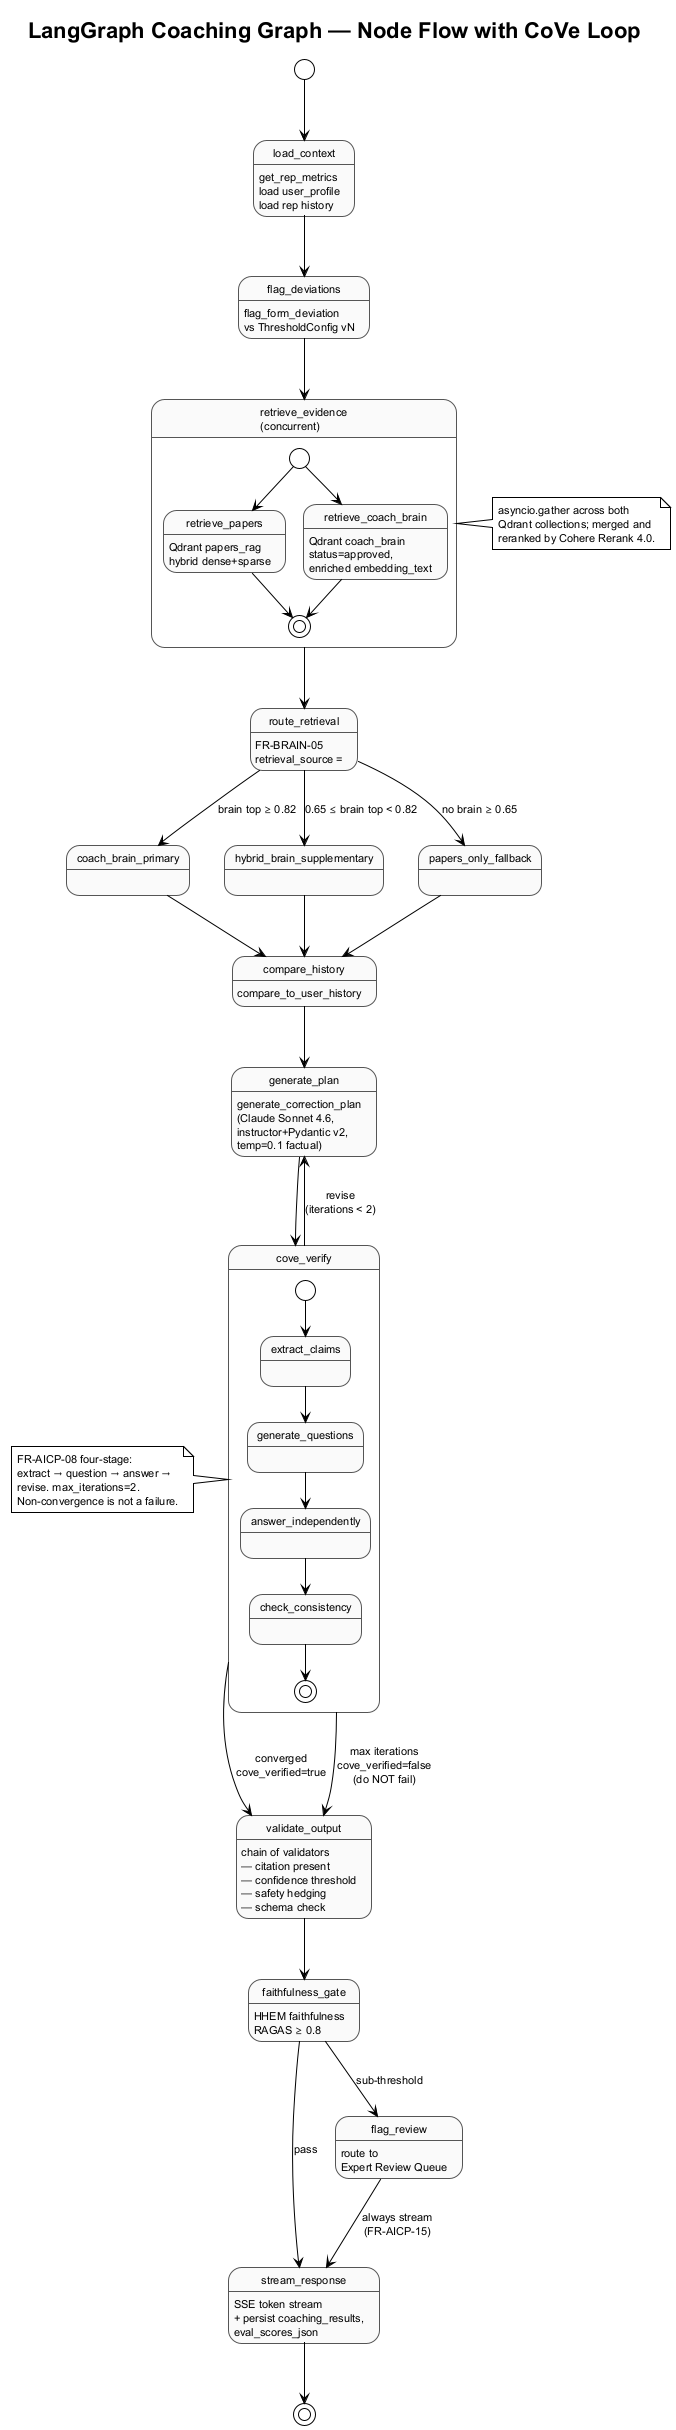

The diagram above was rendered by PlantUML. Its source (embedded in the PNG):
@startuml state_agent_flow
' State machine — SRS §3.8 FR-AICP-07..10, -18..20; §3.16 FR-BRAIN-04..05
' LangGraph coaching graph node flow with CoVe verify + retry loop (Phase 3).

!theme plain
skinparam shadowing false
skinparam defaultFontName "Helvetica"
skinparam defaultFontSize 11
skinparam state {
  BackgroundColor #FAFAFA
  BorderColor #555
}
title LangGraph Coaching Graph — Node Flow with CoVe Loop

[*] --> load_context

load_context : get_rep_metrics\nload user_profile\nload rep history
load_context --> flag_deviations

flag_deviations : flag_form_deviation\nvs ThresholdConfig vN
flag_deviations --> retrieve_evidence

state "retrieve_evidence\n(concurrent)" as retrieve_evidence {
  state "retrieve_papers" as rp : Qdrant papers_rag\nhybrid dense+sparse
  state "retrieve_coach_brain" as rb : Qdrant coach_brain\nstatus=approved,\nenriched embedding_text
  [*] --> rp
  [*] --> rb
  rp --> [*]
  rb --> [*]
}

retrieve_evidence --> route_retrieval

route_retrieval : FR-BRAIN-05\nretrieval_source =
route_retrieval --> coach_brain_primary : brain top ≥ 0.82
route_retrieval --> hybrid_brain_supplementary : 0.65 ≤ brain top < 0.82
route_retrieval --> papers_only_fallback : no brain ≥ 0.65

coach_brain_primary --> compare_history
hybrid_brain_supplementary --> compare_history
papers_only_fallback --> compare_history

compare_history : compare_to_user_history
compare_history --> generate_plan

generate_plan : generate_correction_plan\n(Claude Sonnet 4.6,\ninstructor+Pydantic v2,\ntemp=0.1 factual)
generate_plan --> cove_verify

state cove_verify {
  state "extract_claims" as ec
  state "generate_questions" as gq
  state "answer_independently" as ai
  state "check_consistency" as cc
  [*] --> ec
  ec --> gq
  gq --> ai
  ai --> cc
  cc --> [*]
}

cove_verify --> validate_output : converged\ncove_verified=true
cove_verify --> generate_plan : revise\n(iterations < 2)
cove_verify --> validate_output : max iterations\ncove_verified=false\n(do NOT fail)

validate_output : chain of validators\n— citation present\n— confidence threshold\n— safety hedging\n— schema check
validate_output --> faithfulness_gate

faithfulness_gate : HHEM faithfulness\nRAGAS ≥ 0.8
faithfulness_gate --> stream_response : pass
faithfulness_gate --> flag_review : sub-threshold

flag_review : route to\nExpert Review Queue
flag_review --> stream_response : always stream\n(FR-AICP-15)

stream_response : SSE token stream\n+ persist coaching_results,\neval_scores_json
stream_response --> [*]

note right of retrieve_evidence
  asyncio.gather across both
  Qdrant collections; merged and
  reranked by Cohere Rerank 4.0.
end note

note left of cove_verify
  FR-AICP-08 four-stage:
  extract → question → answer →
  revise. max_iterations=2.
  Non-convergence is not a failure.
end note

@enduml